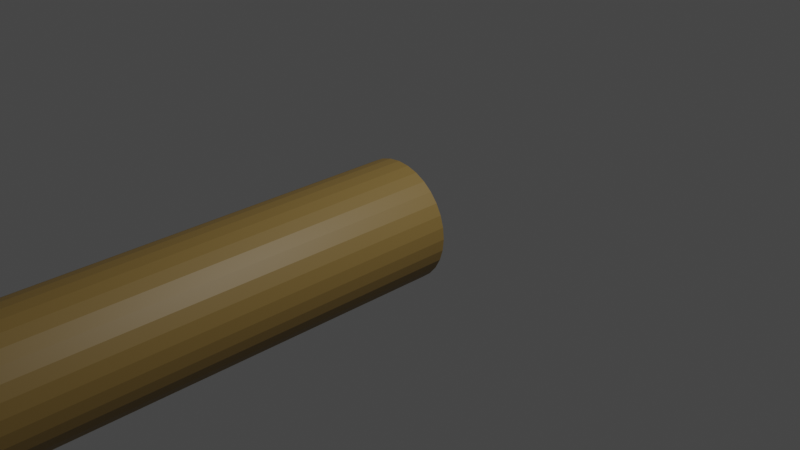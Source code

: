# Source: cue_stick.blend  (saved by Blender 2.93.20; exported with 4.5.12 LTS)
import bpy
from mathutils import Matrix  # noqa: F401  (used for matrix-valued properties, if any)

bpy.ops.wm.read_factory_settings(use_empty=True)
scene = bpy.context.scene
scene.name = 'Scene'

# ---- collections
col_collection = bpy.data.collections.new('Collection'); scene.collection.children.link(col_collection)

# ---- materials (node trees are filled in below, after node groups)
mat_material_001 = bpy.data.materials.new('Material.001')
mat_material_001.use_transparent_shadow = False

# ---- material node trees
mat_material_001.use_nodes = True; mat_material_001.node_tree.nodes.clear()
_N = mat_material_001.node_tree.nodes; _L = mat_material_001.node_tree.links
n0 = _N.new('ShaderNodeBsdfPrincipled'); n0.name = 'Principled BSDF'; n0.location = (10, 300)
n0.distribution = 'GGX'
n0.subsurface_method = 'BURLEY'
n0.inputs[0].default_value = (0.2529, 0.1617, 0.04387, 1.0)
n0.inputs[3].default_value = 1.45
n0.inputs[27].default_value = (0.0, 0.0, 0.0, 1.0)
n0.inputs[28].default_value = 1.0
n1 = _N.new('ShaderNodeOutputMaterial'); n1.name = 'Material Output'; n1.location = (300, 300)
_L.new(n0.outputs[0], n1.inputs[0])
n1.is_active_output = True

# ---- world
world_world = bpy.data.worlds.new('World'); scene.world = world_world
world_world.use_nodes = True; world_world.node_tree.nodes.clear()
_N = world_world.node_tree.nodes; _L = world_world.node_tree.links
n0 = _N.new('ShaderNodeOutputWorld'); n0.name = 'World Output'; n0.location = (300, 300)
n1 = _N.new('ShaderNodeBackground'); n1.name = 'Background'; n1.location = (10, 300)
n1.inputs[0].default_value = (0.05088, 0.05088, 0.05088, 1.0)
_L.new(n1.outputs[0], n0.inputs[0])
n0.is_active_output = True
world_world.color = (0.05088, 0.05088, 0.05088)
world_world.use_sun_shadow = False
world_world.sun_shadow_jitter_overblur = 0.0

# ---- cameras
cam_camera = bpy.data.cameras.new('Camera')
cam_camera.clip_end = 100.0
cam_camera.ortho_scale = 7.314

# ---- lights
light_light = bpy.data.lights.new('Light', 'POINT')
light_light.transmission_factor = 0.0
light_light.energy = 1000.0
light_light.shadow_soft_size = 0.1
light_light.shadow_maximum_resolution = 0.006
light_light.use_absolute_resolution = True

# ---- meshes
me_circle = bpy.data.meshes.new('Circle')
me_circle.from_pydata([(0.0, 0.00635, 0.0), (-0.001239, 0.006228, 0.0), (-0.00243, 0.005867, 0.0), (-0.003528, 0.00528, 0.0), (-0.00449, 0.00449, 0.0), (-0.00528, 0.003528, 0.0), (-0.005867, 0.00243, 0.0), (-0.006228, 0.001239, 0.0), (-0.00635, -2.776e-10, 0.0), (-0.006228, -0.001239, 0.0), (-0.005867, -0.00243, 0.0), (-0.00528, -0.003528, 0.0), (-0.00449, -0.00449, 0.0), (-0.003528, -0.00528, 0.0), (-0.00243, -0.005867, 0.0), (-0.001239, -0.006228, 0.0), (5.551e-10, -0.00635, 0.0), (0.001239, -0.006228, 0.0), (0.00243, -0.005867, 0.0), (0.003528, -0.00528, 0.0), (0.00449, -0.00449, 0.0), (0.00528, -0.003528, 0.0), (0.005867, -0.00243, 0.0), (0.006228, -0.001239, 0.0), (0.00635, 7.572e-11, 0.0), (0.006228, 0.001239, 0.0), (0.005867, 0.00243, 0.0), (0.00528, 0.003528, 0.0), (0.00449, 0.00449, 0.0), (0.003528, 0.00528, 0.0), (0.00243, 0.005867, 0.0), (0.001239, 0.006228, 0.0), (0.0, 0.00635, 1.448), (-0.001239, 0.006228, 1.448), (-0.00243, 0.005867, 1.448), (-0.003528, 0.00528, 1.448), (-0.00449, 0.00449, 1.448), (-0.00528, 0.003528, 1.448), (-0.005867, 0.00243, 1.448), (-0.006228, 0.001239, 1.448), (-0.00635, -2.776e-10, 1.448), (-0.006228, -0.001239, 1.448), (-0.005867, -0.00243, 1.448), (-0.00528, -0.003528, 1.448), (-0.00449, -0.00449, 1.448), (-0.003528, -0.00528, 1.448), (-0.00243, -0.005867, 1.448), (-0.001239, -0.006228, 1.448), (5.551e-10, -0.00635, 1.448), (0.001239, -0.006228, 1.448), (0.00243, -0.005867, 1.448), (0.003528, -0.00528, 1.448), (0.00449, -0.00449, 1.448), (0.00528, -0.003528, 1.448), (0.005867, -0.00243, 1.448), (0.006228, -0.001239, 1.448), (0.00635, 7.572e-11, 1.448), (0.006228, 0.001239, 1.448), (0.005867, 0.00243, 1.448), (0.00528, 0.003528, 1.448), (0.00449, 0.00449, 1.448), (0.003528, 0.00528, 1.448), (0.00243, 0.005867, 1.448), (0.001239, 0.006228, 1.448)], [], [(1, 0, 31, 30, 29, 28, 27, 26, 25, 24, 23, 22, 21, 20, 19, 18, 17, 16, 15, 14, 13, 12, 11, 10, 9, 8, 7, 6, 5, 4, 3, 2), (33, 34, 35, 36, 37, 38, 39, 40, 41, 42, 43, 44, 45, 46, 47, 48, 49, 50, 51, 52, 53, 54, 55, 56, 57, 58, 59, 60, 61, 62, 63, 32), (2, 3, 35, 34), (29, 30, 62, 61), (16, 17, 49, 48), (3, 4, 36, 35), (30, 31, 63, 62), (17, 18, 50, 49), (4, 5, 37, 36), (31, 0, 32, 63), (18, 19, 51, 50), (5, 6, 38, 37), (19, 20, 52, 51), (6, 7, 39, 38), (20, 21, 53, 52), (7, 8, 40, 39), (21, 22, 54, 53), (8, 9, 41, 40), (22, 23, 55, 54), (9, 10, 42, 41), (23, 24, 56, 55), (10, 11, 43, 42), (24, 25, 57, 56), (11, 12, 44, 43), (25, 26, 58, 57), (12, 13, 45, 44), (26, 27, 59, 58), (13, 14, 46, 45), (0, 1, 33, 32), (27, 28, 60, 59), (14, 15, 47, 46), (1, 2, 34, 33), (28, 29, 61, 60), (15, 16, 48, 47)])
_uv = me_circle.uv_layers.new(name='UVMap')
_uv.uv.foreach_set('vector', [0.0, 0.0, 0.0, 0.0, 0.0, 0.0, 0.0, 0.0, 0.0, 0.0, 0.0, 0.0, 0.0, 0.0, 0.0, 0.0, 0.0, 0.0, 0.0, 0.0, 0.0, 0.0, 0.0, 0.0, 0.0, 0.0, 0.0, 0.0, 0.0, 0.0, 0.0, 0.0, 0.0, 0.0, 0.0, 0.0, 0.0, 0.0, 0.0, 0.0, 0.0, 0.0, 0.0, 0.0, 0.0, 0.0, 0.0, 0.0, 0.0, 0.0, 0.0, 0.0, 0.0, 0.0, 0.0, 0.0, 0.0, 0.0, 0.0, 0.0, 0.0, 0.0, 0.0, 0.0, 0.0, 0.0, 0.0, 0.0, 0.0, 0.0, 0.0, 0.0, 0.0, 0.0, 0.0, 0.0, 0.0, 0.0, 0.0, 0.0, 0.0, 0.0, 0.0, 0.0, 0.0, 0.0, 0.0, 0.0, 0.0, 0.0, 0.0, 0.0, 0.0, 0.0, 0.0, 0.0, 0.0, 0.0, 0.0, 0.0, 0.0, 0.0, 0.0, 0.0, 0.0, 0.0, 0.0, 0.0, 0.0, 0.0, 0.0, 0.0, 0.0, 0.0, 0.0, 0.0, 0.0, 0.0, 0.0, 0.0, 0.0, 0.0, 0.0, 0.0, 0.0, 0.0, 0.0, 0.0, 0.0, 0.0, 0.0, 0.0, 0.0, 0.0, 0.0, 0.0, 0.0, 0.0, 0.0, 0.0, 0.0, 0.0, 0.0, 0.0, 0.0, 0.0, 0.0, 0.0, 0.0, 0.0, 0.0, 0.0, 0.0, 0.0, 0.0, 0.0, 0.0, 0.0, 0.0, 0.0, 0.0, 0.0, 0.0, 0.0, 0.0, 0.0, 0.0, 0.0, 0.0, 0.0, 0.0, 0.0, 0.0, 0.0, 0.0, 0.0, 0.0, 0.0, 0.0, 0.0, 0.0, 0.0, 0.0, 0.0, 0.0, 0.0, 0.0, 0.0, 0.0, 0.0, 0.0, 0.0, 0.0, 0.0, 0.0, 0.0, 0.0, 0.0, 0.0, 0.0, 0.0, 0.0, 0.0, 0.0, 0.0, 0.0, 0.0, 0.0, 0.0, 0.0, 0.0, 0.0, 0.0, 0.0, 0.0, 0.0, 0.0, 0.0, 0.0, 0.0, 0.0, 0.0, 0.0, 0.0, 0.0, 0.0, 0.0, 0.0, 0.0, 0.0, 0.0, 0.0, 0.0, 0.0, 0.0, 0.0, 0.0, 0.0, 0.0, 0.0, 0.0, 0.0, 0.0, 0.0, 0.0, 0.0, 0.0, 0.0, 0.0, 0.0, 0.0, 0.0, 0.0, 0.0, 0.0, 0.0, 0.0, 0.0, 0.0, 0.0, 0.0, 0.0, 0.0, 0.0, 0.0, 0.0, 0.0, 0.0, 0.0, 0.0, 0.0, 0.0, 0.0, 0.0, 0.0, 0.0, 0.0, 0.0, 0.0, 0.0, 0.0, 0.0, 0.0, 0.0, 0.0, 0.0, 0.0, 0.0, 0.0, 0.0, 0.0, 0.0, 0.0, 0.0, 0.0, 0.0, 0.0, 0.0, 0.0, 0.0, 0.0, 0.0, 0.0, 0.0, 0.0, 0.0, 0.0, 0.0, 0.0, 0.0, 0.0, 0.0, 0.0, 0.0, 0.0, 0.0, 0.0, 0.0, 0.0, 0.0, 0.0, 0.0, 0.0, 0.0, 0.0, 0.0, 0.0, 0.0, 0.0, 0.0, 0.0, 0.0, 0.0, 0.0, 0.0, 0.0, 0.0, 0.0, 0.0, 0.0, 0.0, 0.0, 0.0, 0.0, 0.0, 0.0, 0.0, 0.0, 0.0, 0.0, 0.0, 0.0, 0.0, 0.0, 0.0, 0.0, 0.0, 0.0, 0.0, 0.0, 0.0, 0.0, 0.0, 0.0, 0.0, 0.0, 0.0, 0.0, 0.0, 0.0, 0.0, 0.0, 0.0, 0.0, 0.0, 0.0, 0.0, 0.0, 0.0, 0.0, 0.0, 0.0, 0.0, 0.0])
me_circle.materials.append(mat_material_001)
me_circle.use_remesh_fix_poles = True
me_circle.use_remesh_preserve_attributes = False
me_circle.update()

# ---- objects
ob_light = bpy.data.objects.new('Light', light_light)
ob_camera = bpy.data.objects.new('Camera', cam_camera)
ob_circle = bpy.data.objects.new('Circle', me_circle)

# ---- transforms, parenting, visibility, modifiers, constraints
ob_light.location = (4.076, 1.005, 5.904)
ob_light.rotation_euler = (0.6503, 0.05522, 1.866)
ob_light.lock_rotations_4d = False
ob_light.empty_display_type = 'ARROWS'
ob_light.color = (0.0, 0.0, 0.0, 0.0)
ob_light.lineart.crease_threshold = 0.0
ob_camera.location = (7.359, -6.926, 4.958)
ob_camera.rotation_euler = (1.109, 0.0, 0.8149)
ob_camera.lock_rotations_4d = False
ob_camera.empty_display_type = 'ARROWS'
ob_camera.color = (0.0, 0.0, 0.0, 0.0)
ob_camera.display_type = 'WIRE'
ob_camera.lineart.crease_threshold = 0.0
ob_circle.location = (0.0, 0.0, 0.0)
ob_circle.rotation_euler = (1.571, -0.0, 0.0)
ob_circle.scale = (100.0, 100.0, 100.0)

# ---- collection membership
col_collection.objects.link(ob_light)
col_collection.objects.link(ob_camera)
col_collection.objects.link(ob_circle)

# ---- scene / render settings (as saved in the file)
scene.camera = ob_camera
scene.frame_start = 1; scene.frame_end = 250; scene.frame_set(1)
scene.render.engine = 'BLENDER_EEVEE_NEXT'
scene.cycles.use_denoising = False
scene.cycles.samples = 128
scene.cycles.sampling_pattern = 'TABULATED_SOBOL'
scene.cycles.use_adaptive_sampling = False
scene.cycles.use_light_tree = False
scene.view_settings.view_transform = 'Filmic'
scene.unit_settings.scale_length = 0.01
bpy.context.view_layer.update()
